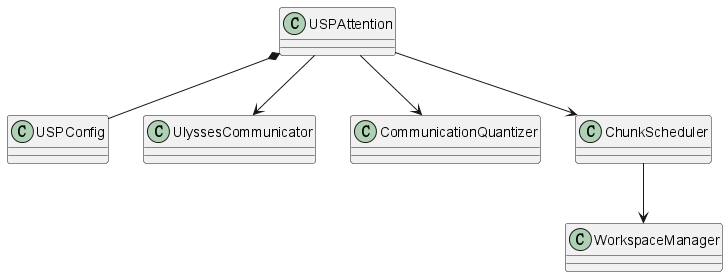

The diagram above was rendered by PlantUML. Its source (embedded in the PNG):
@startuml
skinparam classAttributeIconSize 0
class USPAttention
class USPConfig
class UlyssesCommunicator
class CommunicationQuantizer
class ChunkScheduler
class WorkspaceManager
USPAttention *-- USPConfig
USPAttention --> UlyssesCommunicator
USPAttention --> CommunicationQuantizer
USPAttention --> ChunkScheduler
ChunkScheduler --> WorkspaceManager
@enduml